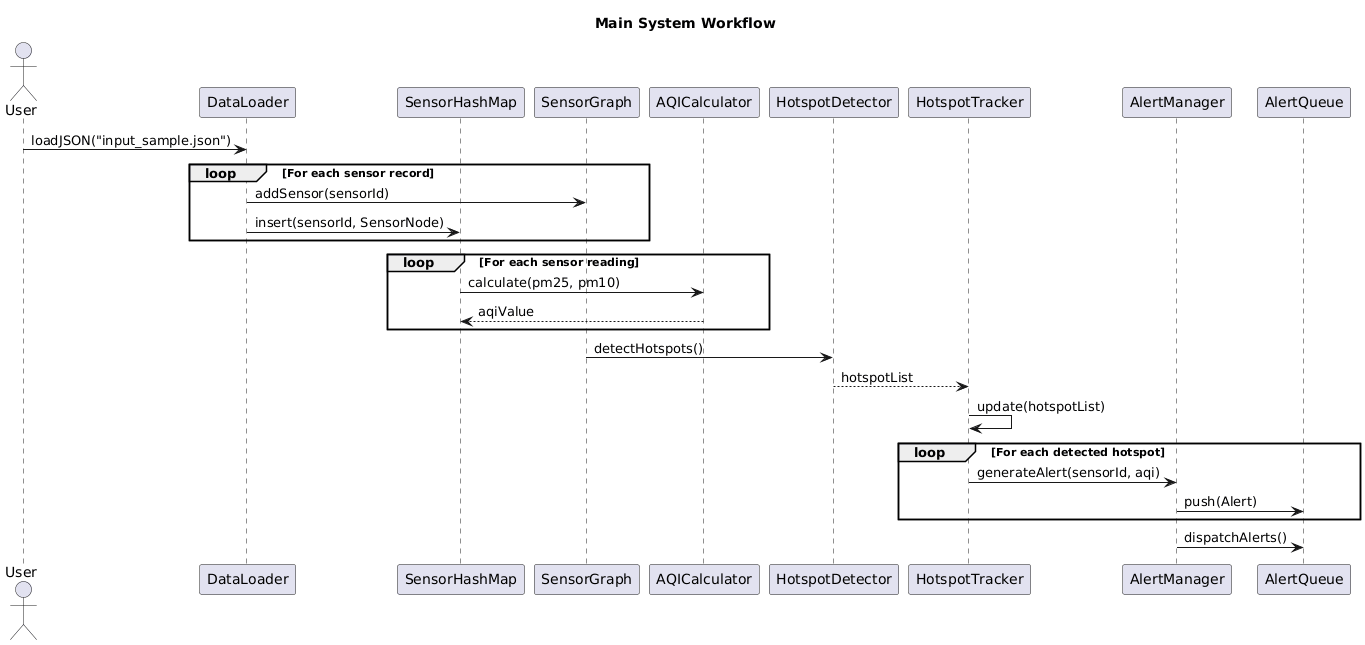

The diagram above was rendered by PlantUML. Its source (embedded in the PNG):
@startuml
title Main System Workflow

actor User

participant DataLoader
participant SensorHashMap
participant SensorGraph
participant AQICalculator
participant HotspotDetector
participant HotspotTracker
participant AlertManager
participant AlertQueue

User -> DataLoader : loadJSON("input_sample.json")

loop For each sensor record
    DataLoader -> SensorGraph : addSensor(sensorId)
    DataLoader -> SensorHashMap : insert(sensorId, SensorNode)
end

loop For each sensor reading
    SensorHashMap -> AQICalculator : calculate(pm25, pm10)
    AQICalculator --> SensorHashMap : aqiValue
end

SensorGraph -> HotspotDetector : detectHotspots()
HotspotDetector --> HotspotTracker : hotspotList
HotspotTracker -> HotspotTracker : update(hotspotList)

loop For each detected hotspot
    HotspotTracker -> AlertManager : generateAlert(sensorId, aqi)
    AlertManager -> AlertQueue : push(Alert)
end

AlertManager -> AlertQueue : dispatchAlerts()
@enduml